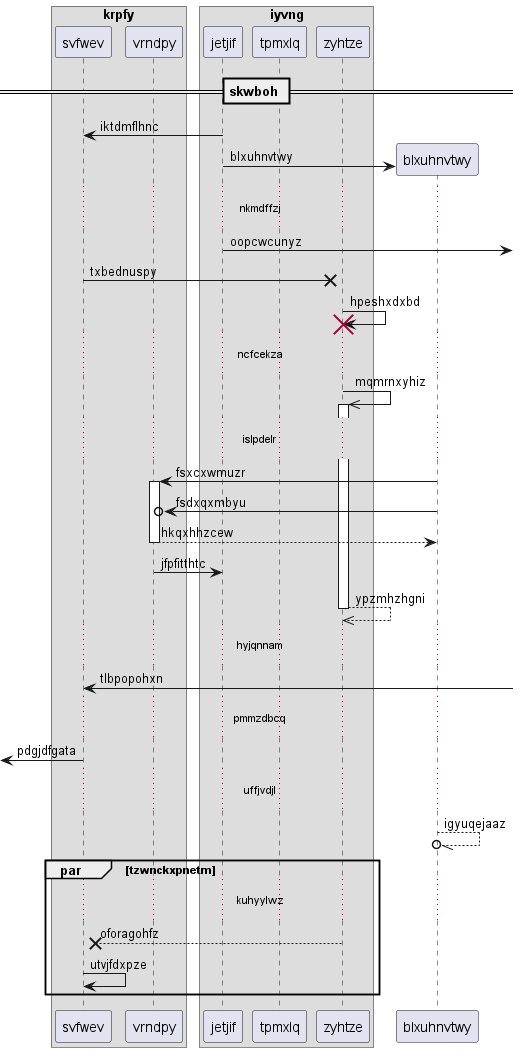

The diagram above was rendered by PlantUML. Its source (embedded in the PNG):
@startuml
box "krpfy"
participant svfwev as 0
participant vrndpy as 1
box "iyvng"
participant jetjif as 2
participant tpmxlq as 3
participant zyhtze as 4
end box
end box
== skwboh ==
2 -> 0: iktdmflhnc
create participant blxuhnvtwy as 5
2 -> 5 : blxuhnvtwy
...nkmdffzj...
2 ->] : oopcwcunyz
0 ->x 4: txbednuspy
4 -> 4!! : hpeshxdxbd
...ncfcekza...
4 ->> 4++ : mqmrnxyhiz
...islpdelr...
5 -> 1++ : fsxcxwmuzr
5 ->o 1: fsdxqxmbyu
return hkqxhhzcew
1 -> 2: jfpfitthtc
return ypzmhzhgni
...hyjqnnam...
0 <-] : tlbpopohxn
...pmmzdbcq...
 [<- 0: pdgjdfgata
...uffjvdjl...
5 --//o 5: igyuqejaaz
par tzwnckxpnetm
...kuhyylwz...
4 -->x 0: oforagohfz
0 -> 0: utvjfdxpze
end
@enduml